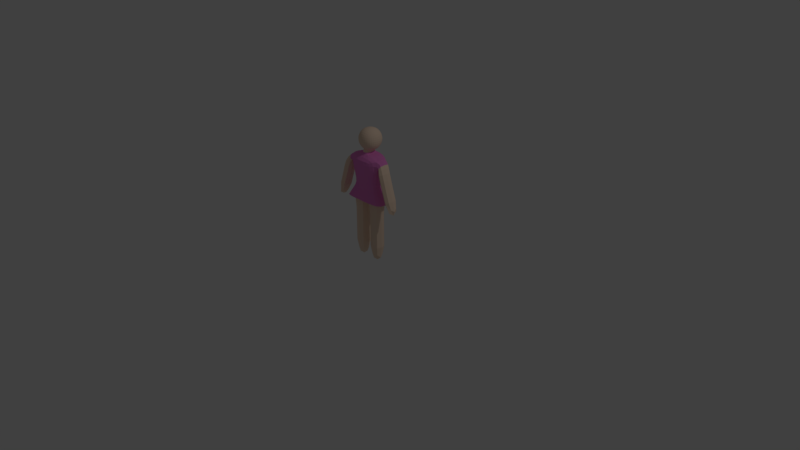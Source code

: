 # Source: gal.blend  (saved by Blender 2.79.0; exported with 4.5.12 LTS)
import bpy
from mathutils import Matrix  # noqa: F401  (used for matrix-valued properties, if any)

bpy.ops.wm.read_factory_settings(use_empty=True)
scene = bpy.context.scene
scene.name = 'Scene'

# ---- collections
col_collection_1 = bpy.data.collections.new('Collection 1'); scene.collection.children.link(col_collection_1)

# ---- materials (node trees are filled in below, after node groups)
mat_skin = bpy.data.materials.new('Skin')
mat_skin.alpha_threshold = 0.0
mat_skin.use_transparent_shadow = False
mat_skin.diffuse_color = (0.8714, 0.6654, 0.5149, 1.0)
mat_skin.roughness = 0.5
mat_material_001 = bpy.data.materials.new('Material.001')
mat_material_001.alpha_threshold = 0.0
mat_material_001.use_transparent_shadow = False
mat_material_001.diffuse_color = (0.8, 0.2265, 0.6176, 1.0)
mat_material_001.roughness = 0.5

# ---- material node trees

# ---- world
world_world = bpy.data.worlds.new('World'); scene.world = world_world
world_world.color = (0.05088, 0.05088, 0.05088)
world_world.use_sun_shadow = False
world_world.sun_shadow_jitter_overblur = 0.0
world_world.cycles.sampling_method = 'MANUAL'

# ---- cameras
cam_camera = bpy.data.cameras.new('Camera')
cam_camera.clip_end = 100.0
cam_camera.lens = 35.0
cam_camera.sensor_width = 32.0
cam_camera.sensor_height = 18.0
cam_camera.ortho_scale = 7.314
cam_camera.dof.focus_distance = 0.0
cam_camera.dof.aperture_fstop = 128.0

# ---- lights
light_lamp = bpy.data.lights.new('Lamp', 'POINT')
light_lamp.transmission_factor = 0.0
light_lamp.cutoff_distance = 30.0
light_lamp.energy = 100.0
light_lamp.shadow_buffer_clip_start = 1.001
light_lamp.shadow_soft_size = 0.1
light_lamp.shadow_maximum_resolution = 0.006
light_lamp.use_absolute_resolution = True

# ---- meshes
me_cube_001 = bpy.data.meshes.new('Cube.001')
me_cube_001.from_pydata([(-0.09601, 1.559, 0.011), (-0.07713, 1.561, 0.06247), (-0.07713, 1.508, 0.008986), (-0.06244, 1.515, 0.0549), (-0.09601, 1.615, 0.011), (-0.07713, 1.667, 0.008986), (-0.07713, 1.613, 0.06247), (-0.06244, 1.659, 0.0549), (-0.09601, 1.615, -0.04511), (-0.07713, 1.613, -0.09658), (-0.07713, 1.667, -0.04309), (-0.06244, 1.659, -0.08901), (-0.09601, 1.559, -0.04511), (-0.07713, 1.508, -0.04309), (-0.07713, 1.561, -0.09658), (-0.06244, 1.515, -0.08901), (0.01189, 1.559, -0.153), (-0.03958, 1.561, -0.1341), (0.01391, 1.508, -0.1341), (-0.03201, 1.515, -0.1194), (0.01189, 1.615, -0.153), (0.01391, 1.667, -0.1341), (-0.03958, 1.613, -0.1341), (-0.03201, 1.659, -0.1194), (0.068, 1.615, -0.153), (0.1195, 1.613, -0.1341), (0.06598, 1.667, -0.1341), (0.1119, 1.659, -0.1194), (0.068, 1.559, -0.153), (0.06598, 1.508, -0.1341), (0.1195, 1.561, -0.1341), (0.1119, 1.515, -0.1194), (0.1759, 1.559, -0.04511), (0.157, 1.561, -0.09658), (0.157, 1.508, -0.04309), (0.1423, 1.515, -0.08901), (0.1759, 1.615, -0.04511), (0.157, 1.667, -0.04309), (0.157, 1.613, -0.09658), (0.1423, 1.659, -0.08901), (0.1759, 1.615, 0.011), (0.157, 1.613, 0.06247), (0.157, 1.667, 0.008986), (0.1423, 1.659, 0.0549), (0.1759, 1.559, 0.011), (0.157, 1.508, 0.008986), (0.157, 1.561, 0.06247), (0.1423, 1.515, 0.0549), (0.068, 1.559, 0.1189), (0.1195, 1.561, 0.1), (0.06598, 1.508, 0.1), (0.1119, 1.515, 0.08533), (0.068, 1.615, 0.1189), (0.06598, 1.667, 0.1), (0.1195, 1.613, 0.1), (0.1119, 1.659, 0.08533), (0.01189, 1.615, 0.1189), (-0.03958, 1.613, 0.1), (0.01391, 1.667, 0.1), (-0.03201, 1.659, 0.08533), (0.01189, 1.559, 0.1189), (0.01391, 1.508, 0.1), (-0.03958, 1.561, 0.1), (-0.03201, 1.515, 0.08533), (0.01391, 1.47, -0.09658), (-0.03958, 1.47, -0.04309), (-0.03201, 1.485, -0.08901), (0.1195, 1.47, -0.04309), (0.06598, 1.47, -0.09658), (0.1119, 1.485, -0.08901), (0.1195, 1.47, 0.008986), (0.1119, 1.485, 0.0549), (-0.03958, 1.47, 0.008986), (-0.03201, 1.485, 0.0549), (0.068, 1.723, -0.04511), (0.06598, 1.704, -0.09658), (0.1195, 1.704, -0.04309), (0.1119, 1.689, -0.08901), (0.01189, 1.723, -0.04511), (-0.03958, 1.704, -0.04309), (0.01391, 1.704, -0.09658), (-0.03201, 1.689, -0.08901), (0.01189, 1.723, 0.011), (0.01391, 1.704, 0.06247), (-0.03958, 1.704, 0.008986), (-0.03201, 1.689, 0.0549), (0.068, 1.723, 0.011), (0.1195, 1.704, 0.008986), (0.06598, 1.704, 0.06247), (0.1119, 1.689, 0.0549), (-0.138, 1.309, -0.1187), (-0.0604, 1.298, 0.1417), (-0.08212, 1.37, 0.1127), (-0.07542, 1.381, -0.1155), (-0.1038, 1.391, -6.147e-08), (-0.1514, 1.304, 0.1055), (-0.3413, 1.158, 0.03407), (-0.1747, 0.6344, -2.98e-08), (0.008588, 0.8846, -3.725e-08), (-0.07039, 0.9081, -0.09056), (0.008588, 0.9081, -0.09483), (0.009252, 1.42, -0.07865), (0.008588, 1.391, -0.1227), (0.008588, 1.38, 0.1185), (-0.07709, 0.897, 0.1061), (0.008588, 0.9016, 0.1119), (0.008588, 1.298, 0.1534), (-0.047, 1.309, -0.1709), (0.008588, 1.309, -0.1838), (-0.1905, 0.8372, 0.1183), (0.01242, 1.067, -0.1091), (0.01001, 1.188, -0.1617), (0.2589, 0.8372, 0.1183), (-0.03459, 1.067, -0.1022), (-0.04241, 1.188, -0.1537), (-0.05504, 0.9623, 0.1206), (0.01242, 1.067, 0.128), (0.01001, 1.188, 0.1433), (0.05423, 0.9623, -0.1234), (-0.1499, 1.067, 0.001032), (-0.1781, 1.188, 0.0002401), (0.01002, 0.9623, 0.1316), (-0.118, 1.067, 0.08885), (-0.139, 1.188, 0.09894), (0.2017, 0.9623, 0.08954), (-0.04593, 1.067, 0.1181), (-0.05504, 1.188, 0.1324), (-0.1338, 0.9623, 0.08954), (-0.1067, 1.067, -0.08136), (-0.1263, 1.188, -0.1101), (-0.3777, 0.8904, -0.04441), (-0.2941, 1.146, -0.04474), (-0.2469, 1.134, 0.03407), (-0.2941, 1.146, 0.1129), (-0.431, 0.7311, 0.03407), (-0.4209, 0.9096, 0.03407), (-0.3346, 0.8712, 0.03407), (-0.3777, 0.8904, 0.1125), (-0.1747, 0.1839, -1.118e-08), (-0.09378, 0.6344, -0.08088), (-0.01289, 0.6344, -2.98e-08), (-0.09378, 0.6344, 0.08088), (-0.09378, -0.01635, 0.0), (-0.01289, 0.1839, -1.118e-08), (-0.09378, 0.1839, -0.08088), (-0.09378, 0.1839, 0.08088), (-0.2083, 1.301, 0.08088), (-0.2427, 1.267, 0.09704), (-0.1982, 1.25, -5.96e-08), (-0.2078, 1.242, 0.01703), (-0.2083, 1.301, -0.08088), (-0.2427, 1.267, -0.06298), (-0.2183, 1.351, -5.96e-08), (-0.2776, 1.292, 0.01703), (0.2059, 1.309, -0.1187), (0.1284, 1.298, 0.1417), (0.1501, 1.37, 0.1127), (0.1434, 1.381, -0.1155), (0.1718, 1.391, -6.333e-08), (0.2193, 1.304, 0.1055), (0.4093, 1.158, 0.03407), (0.2427, 0.6344, -2.98e-08), (0.05548, 0.8846, -3.725e-08), (0.1384, 0.9081, -0.09056), (0.05548, 0.9081, -0.09483), (0.07956, 1.42, -6.706e-08), (0.05548, 1.391, -0.1227), (0.05548, 1.38, 0.1185), (0.1451, 0.897, 0.1061), (0.05548, 0.9016, 0.1119), (0.05548, 1.298, 0.1534), (0.115, 1.309, -0.1709), (0.05548, 1.309, -0.1838), (0.01002, 0.9623, -0.1234), (0.05208, 1.067, -0.1091), (0.05422, 1.188, -0.1617), (0.2357, 0.9623, -0.00682), (0.1024, 1.067, -0.1022), (0.1103, 1.188, -0.1537), (-0.2333, 0.8257, -0.01022), (0.05208, 1.067, 0.128), (0.05422, 1.188, 0.1433), (-0.1677, 0.9623, -0.00682), (0.2177, 1.067, 0.001032), (0.246, 1.188, 0.0002401), (0.3016, 0.8257, -0.01022), (0.1858, 1.067, 0.08885), (0.2069, 1.188, 0.09894), (-0.1733, 0.8559, -0.1208), (0.1137, 1.067, 0.1181), (0.123, 1.188, 0.1324), (0.2417, 0.8559, -0.1208), (0.1745, 1.067, -0.08136), (0.1943, 1.188, -0.1101), (0.4457, 0.8904, -0.04441), (0.3621, 1.146, -0.04474), (0.3149, 1.134, 0.03407), (0.3621, 1.146, 0.1129), (0.499, 0.7311, 0.03407), (0.4889, 0.9096, 0.03407), (0.4026, 0.8712, 0.03407), (0.4457, 0.8904, 0.1125), (0.2427, 0.1839, -1.304e-08), (0.1618, 0.6344, -0.08088), (0.08088, 0.6344, -2.98e-08), (0.1618, 0.6344, 0.08088), (0.1618, -0.01635, 0.0), (0.08088, 0.1839, -1.304e-08), (0.1618, 0.1839, -0.08088), (0.1618, 0.1839, 0.08088), (0.2763, 1.301, 0.08088), (0.3107, 1.267, 0.09704), (0.2662, 1.25, -5.96e-08), (0.2758, 1.242, 0.01703), (0.2763, 1.301, -0.08088), (0.3107, 1.267, -0.06298), (0.2863, 1.351, -5.96e-08), (0.3456, 1.292, 0.01703), (0.01121, 1.451, 0.07236), (0.05078, 1.443, -0.07369), (-0.01164, 1.42, -6.706e-08), (0.05485, 1.42, 0.07865), (0.05485, 1.42, -0.07865), (0.009252, 1.42, 0.07865), (0.07601, 1.449, 0.003035), (0.05042, 1.454, 0.07183), (-0.008146, 1.45, 0.002879), (0.01073, 1.442, -0.07394), (0.008925, 1.454, -0.05653), (-0.01194, 1.455, 0.01012), (0.08584, 1.454, 0.01034), (0.01049, 1.472, 0.06461), (0.06872, 1.472, 0.0641), (0.07054, 1.453, -0.054), (0.0006154, 0.8796, -0.1696), (-0.07288, 0.8796, -0.1569), (0.0006154, 0.8694, 0.1732), (-0.2445, 0.8428, -0.01783), (-0.1989, 0.8498, 0.1158), (-0.09059, 0.8622, 0.1578), (-0.1812, 0.8612, -0.1345), (0.0626, 0.8796, -0.1696), (0.1413, 0.8796, -0.1569), (0.0626, 0.8694, 0.1732), (0.3129, 0.8428, -0.01783), (0.2673, 0.8498, 0.1158), (0.159, 0.8622, 0.1578), (0.2496, 0.8612, -0.1345), (0.123, 0.9623, 0.1206), (0.0617, 0.8861, -0.1497), (0.001599, 0.8861, -0.1497), (-0.08684, 0.8576, 0.1581), (0.1104, 0.9623, -0.1128), (-0.1211, 0.9623, -0.09266), (0.001599, 0.8693, 0.1731), (0.1891, 0.9623, -0.09266), (0.1552, 0.8576, 0.1581), (0.138, 0.8861, -0.1387), (-0.04241, 0.9623, -0.1128), (-0.06966, 0.8861, -0.1387), (0.0617, 0.8693, 0.1731), (0.05423, 0.9623, 0.1316), (-0.09838, 1.587, 0.0115), (-0.07919, 1.587, 0.06389), (-0.08891, 1.56, 0.03789), (-0.08891, 1.532, 0.009993), (-0.07139, 1.511, 0.03348), (-0.07139, 1.536, 0.05916), (-0.09838, 1.616, -0.01705), (-0.07919, 1.668, -0.01705), (-0.08891, 1.642, 0.009993), (-0.08891, 1.614, 0.03789), (-0.07139, 1.638, 0.05916), (-0.07139, 1.663, 0.03348), (-0.09838, 1.587, -0.04561), (-0.07919, 1.587, -0.098), (-0.08891, 1.614, -0.072), (-0.08891, 1.642, -0.0441), (-0.07139, 1.663, -0.06759), (-0.07139, 1.638, -0.09326), (-0.09838, 1.558, -0.01705), (-0.07919, 1.506, -0.01705), (-0.08891, 1.532, -0.0441), (-0.08891, 1.56, -0.072), (-0.07139, 1.536, -0.09326), (-0.07139, 1.511, -0.06759), (0.01139, 1.587, -0.1554), (-0.041, 1.587, -0.1362), (-0.015, 1.56, -0.1459), (0.0129, 1.532, -0.1459), (-0.01059, 1.511, -0.1284), (-0.03627, 1.536, -0.1284), (0.03994, 1.616, -0.1554), (0.03994, 1.668, -0.1362), (0.0129, 1.642, -0.1459), (-0.015, 1.614, -0.1459), (-0.03627, 1.638, -0.1284), (-0.01059, 1.663, -0.1284), (0.0685, 1.587, -0.1554), (0.1209, 1.587, -0.1362), (0.09489, 1.614, -0.1459), (0.06699, 1.642, -0.1459), (0.09048, 1.663, -0.1284), (0.1162, 1.638, -0.1284), (0.03994, 1.558, -0.1554), (0.03994, 1.506, -0.1362), (0.06699, 1.532, -0.1459), (0.09489, 1.56, -0.1459), (0.1162, 1.536, -0.1284), (0.09048, 1.511, -0.1284), (0.1783, 1.587, -0.04561), (0.1591, 1.587, -0.098), (0.1688, 1.56, -0.072), (0.1688, 1.532, -0.0441), (0.1513, 1.511, -0.06759), (0.1513, 1.536, -0.09326), (0.1783, 1.616, -0.01705), (0.1591, 1.668, -0.01705), (0.1688, 1.642, -0.0441), (0.1688, 1.614, -0.072), (0.1513, 1.638, -0.09326), (0.1513, 1.663, -0.06759), (0.1783, 1.587, 0.0115), (0.1591, 1.587, 0.06389), (0.1688, 1.614, 0.03789), (0.1688, 1.642, 0.009993), (0.1513, 1.663, 0.03348), (0.1513, 1.638, 0.05916), (0.1783, 1.558, -0.01705), (0.1591, 1.506, -0.01705), (0.1688, 1.532, 0.009993), (0.1688, 1.56, 0.03789), (0.1513, 1.536, 0.05916), (0.1513, 1.511, 0.03348), (0.0685, 1.587, 0.1213), (0.1209, 1.587, 0.1021), (0.09489, 1.56, 0.1118), (0.06699, 1.532, 0.1118), (0.09048, 1.511, 0.09428), (0.1162, 1.536, 0.09428), (0.03994, 1.616, 0.1213), (0.03994, 1.668, 0.1021), (0.06699, 1.642, 0.1118), (0.09489, 1.614, 0.1118), (0.1162, 1.638, 0.09428), (0.09048, 1.663, 0.09428), (0.01139, 1.587, 0.1213), (-0.041, 1.587, 0.1021), (-0.015, 1.614, 0.1118), (0.0129, 1.642, 0.1118), (-0.01059, 1.663, 0.09428), (-0.03627, 1.638, 0.09428), (0.03994, 1.558, 0.1213), (0.03994, 1.506, 0.1021), (0.0129, 1.532, 0.1118), (-0.015, 1.56, 0.1118), (-0.03627, 1.536, 0.09428), (-0.01059, 1.511, 0.09428), (0.03984, 1.452, -0.06451), (0.03994, 1.468, -0.098), (0.01216, 1.459, -0.07486), (-0.01574, 1.459, -0.04696), (-0.03627, 1.476, -0.06759), (-0.01059, 1.476, -0.09326), (0.08264, 1.451, -0.01944), (0.1209, 1.468, -0.01705), (0.09553, 1.459, -0.04632), (0.06763, 1.459, -0.07423), (0.09048, 1.476, -0.09326), (0.1162, 1.476, -0.06759), (0.03977, 1.473, 0.07189), (0.08093, 1.461, 0.03748), (0.09935, 1.459, 0.009829), (0.1162, 1.476, 0.03348), (0.09117, 1.476, 0.05956), (-0.007346, 1.452, -0.02013), (-0.041, 1.468, -0.01705), (-0.02096, 1.459, 0.009773), (-0.00571, 1.462, 0.03733), (-0.01145, 1.476, 0.05969), (-0.03627, 1.476, 0.03348), (0.03994, 1.725, -0.04561), (0.03994, 1.706, -0.098), (0.06699, 1.716, -0.072), (0.09489, 1.716, -0.0441), (0.1162, 1.698, -0.06759), (0.09048, 1.698, -0.09326), (0.01139, 1.725, -0.01705), (-0.041, 1.706, -0.01705), (-0.015, 1.716, -0.0441), (0.0129, 1.716, -0.072), (-0.01059, 1.698, -0.09326), (-0.03627, 1.698, -0.06759), (0.03994, 1.725, 0.0115), (0.03994, 1.706, 0.06389), (0.0129, 1.716, 0.03789), (-0.015, 1.716, 0.009993), (-0.03627, 1.698, 0.03348), (-0.01059, 1.698, 0.05916), (0.0685, 1.725, -0.01705), (0.1209, 1.706, -0.01705), (0.09489, 1.716, 0.009993), (0.06699, 1.716, 0.03789), (0.09048, 1.698, 0.05916), (0.1162, 1.698, 0.03348), (-0.04956, 1.498, -0.08665), (-0.06067, 1.486, -0.04259), (-0.06067, 1.486, 0.008482), (-0.04956, 1.498, 0.05254), (-0.04956, 1.517, 0.07245), (-0.06067, 1.561, 0.08356), (-0.06067, 1.613, 0.08356), (-0.04956, 1.657, 0.07245), (-0.04956, 1.677, 0.05254), (-0.06067, 1.688, 0.008482), (-0.06067, 1.688, -0.04259), (-0.04956, 1.677, -0.08665), (-0.04956, 1.657, -0.1066), (-0.06067, 1.613, -0.1177), (-0.06067, 1.561, -0.1177), (-0.04956, 1.517, -0.1066), (0.1095, 1.498, -0.1066), (0.06548, 1.486, -0.1177), (0.01441, 1.486, -0.1177), (-0.02965, 1.498, -0.1066), (-0.02965, 1.677, -0.1066), (0.01441, 1.688, -0.1177), (0.06548, 1.688, -0.1177), (0.1095, 1.677, -0.1066), (0.1294, 1.657, -0.1066), (0.1406, 1.613, -0.1177), (0.1406, 1.561, -0.1177), (0.1294, 1.517, -0.1066), (0.1294, 1.498, 0.05254), (0.1406, 1.486, 0.008482), (0.1406, 1.486, -0.04259), (0.1294, 1.498, -0.08665), (0.1294, 1.677, -0.08665), (0.1406, 1.688, -0.04259), (0.1406, 1.688, 0.008482), (0.1294, 1.677, 0.05254), (0.1294, 1.657, 0.07245), (0.1406, 1.613, 0.08356), (0.1406, 1.561, 0.08356), (0.1294, 1.517, 0.07245), (-0.02965, 1.498, 0.07245), (0.01355, 1.487, 0.0841), (0.06616, 1.487, 0.08397), (0.1095, 1.498, 0.07245), (0.1095, 1.677, 0.07245), (0.06548, 1.688, 0.08356), (0.01441, 1.688, 0.08356), (-0.02965, 1.677, 0.07245), (-0.1375, 0.8803, 0.1063), (-0.1069, 1.3, 0.1269), (-0.1223, 1.357, -0.1127), (0.1651, 0.9623, 0.1073), (-0.05851, 0.9144, -0.1074), (-0.06583, 1.341, 0.1359), (-0.1249, 0.8951, -0.09598), (-0.1893, 0.8073, -0.002554), (-0.134, 1.348, 0.108), (-0.1779, 1.371, -6.007e-08), (-0.08793, 0.8279, -0.0833), (-0.08961, 0.8251, 0.08719), (-0.09713, 0.9623, 0.1073), (-0.01322, 0.9623, -0.1207), (-0.05411, 1.357, -0.1466), (-0.07118, 0.8934, 0.1317), (-0.09674, 1.389, -0.06931), (-0.09842, 1.386, 0.06862), (-0.007523, 0.822, -3.539e-08), (-0.0219, 0.9081, -0.09376), (-0.03532, 1.409, -6.566e-08), (-0.02316, 1.389, -0.1209), (-0.02483, 1.378, 0.1171), (-0.02357, 0.8999, 0.1105), (0.0312, 0.9623, -0.1234), (0.224, 0.9623, -0.06642), (0.2272, 0.9623, 0.05541), (-0.08404, 1.067, 0.1059), (-0.09842, 1.188, 0.1185), (-0.0868, 1.309, -0.1507), (-0.07947, 1.188, -0.138), (-0.06704, 1.067, -0.09358), (-0.1873, 1.306, 0.08704), (-0.1683, 1.188, 0.06305), (-0.1419, 1.067, 0.05719), (-0.184, 1.307, -0.09034), (-0.1652, 1.188, -0.06547), (-0.1391, 1.067, -0.05377), (-0.0194, 1.298, 0.1505), (-0.01638, 1.188, 0.1406), (-0.01125, 1.067, 0.1255), (-0.01605, 1.309, -0.1814), (-0.01322, 1.188, -0.1605), (-0.008415, 1.067, -0.1074), (-0.03493, 1.01, -0.09824), (-0.03816, 1.127, -0.1217), (-0.04585, 1.249, -0.1771), (-0.1486, 1.01, -0.0006548), (-0.1627, 1.127, 0.0005582), (-0.1915, 1.234, 5.999e-05), (-0.1177, 1.01, 0.08655), (-0.1275, 1.127, 0.09384), (-0.1483, 1.247, 0.1032), (-0.04633, 1.01, 0.1149), (-0.05008, 1.127, 0.1255), (-0.05906, 1.246, 0.138), (-0.1063, 1.01, -0.07938), (-0.1156, 1.127, -0.09335), (-0.1351, 1.249, -0.1218), (-0.3752, 1.049, 0.03407), (-0.3302, 1.034, 0.1126), (-0.3302, 1.034, -0.04449), (-0.2852, 1.019, 0.03407), (-0.3295, 1.155, -0.024), (-0.2158, 1.339, 0.06066), (-0.2587, 1.137, -0.02608), (-0.2587, 1.137, 0.09421), (-0.4492, 0.7878, 0.03407), (-0.4177, 0.7709, 0.09292), (-0.4177, 0.7709, -0.02479), (-0.3862, 0.754, 0.03407), (-0.3454, 0.876, -0.02599), (-0.4101, 0.9048, -0.02358), (-0.4101, 0.9048, 0.09172), (-0.3454, 0.876, 0.09413), (-0.1747, 0.3967, -2.142e-08), (-0.09378, 0.3967, -0.08088), (-0.09378, 0.3967, 0.08088), (-0.01289, 0.3967, -2.142e-08), (-0.1544, 0.6344, -0.06066), (-0.1544, 0.6344, 0.06066), (-0.03311, 0.6344, -0.06066), (-0.03311, 0.6344, 0.06066), (-0.1544, 0.03372, -2.794e-09), (-0.09378, 0.03372, -0.06066), (-0.09378, 0.03372, 0.06066), (-0.03311, 0.03372, -2.794e-09), (-0.1544, 0.1839, -0.06066), (-0.1544, 0.1839, 0.06066), (-0.03311, 0.1839, 0.06066), (-0.03311, 0.1839, -0.06066), (-0.2158, 1.339, -0.06066), (-0.2689, 1.286, -0.04254), (-0.3295, 1.155, 0.09213), (-0.2689, 1.286, 0.0766), (-0.2007, 1.263, -0.06066), (-0.2165, 1.248, -0.04341), (-0.2007, 1.263, 0.06066), (-0.2165, 1.248, 0.07748), (-0.2236, 1.288, 0.08492), (-0.2661, 1.224, 0.1091), (-0.2023, 1.249, 0.004258), (-0.2207, 1.21, 0.02981), (-0.2236, 1.288, -0.07641), (-0.2661, 1.224, -0.04946), (-0.2449, 1.327, 0.004258), (-0.3114, 1.238, 0.02981), (0.2056, 0.8803, 0.1063), (0.1749, 1.3, 0.1269), (0.1903, 1.357, -0.1127), (-0.2226, 0.8286, 0.07376), (0.1266, 0.9144, -0.1074), (0.1338, 1.341, 0.1359), (0.193, 0.8951, -0.09598), (0.2574, 0.8073, -0.002554), (0.202, 1.348, 0.108), (0.2459, 1.371, -6.054e-08), (0.1559, 0.8279, -0.0833), (0.1576, 0.8251, 0.08719), (-0.1592, 0.9623, 0.05541), (-0.1561, 0.9623, -0.06642), (0.05703, 0.9144, -0.1155), (0.1221, 1.357, -0.1466), (0.05548, 1.36, -0.1589), (0.1393, 0.8934, 0.1317), (0.05703, 0.902, 0.1427), (0.05548, 1.344, 0.1461), (0.1647, 1.389, -0.06931), (0.05532, 1.409, -0.09077), (0.1664, 1.386, 0.06862), (0.05532, 1.407, 0.08974), (0.05548, 0.8905, -0.06415), (0.05548, 0.8888, 0.06842), (0.07453, 0.822, -3.539e-08), (0.03105, 0.8846, -3.725e-08), (0.08891, 0.9081, -0.09376), (0.03105, 0.9081, -0.09483), (0.07338, 1.42, -0.05899), (0.1033, 1.409, -6.612e-08), (0.03105, 1.391, -0.1227), (0.09017, 1.389, -0.1209), (0.03105, 1.38, 0.1185), (0.09184, 1.378, 0.1171), (0.09058, 0.8999, 0.1105), (0.03105, 0.9021, 0.1119), (0.2909, 0.8286, 0.07376), (-0.1174, 0.8785, -0.1287), (-0.2183, 0.8333, -0.08971), (0.2866, 0.8333, -0.08971), (0.1858, 0.8785, -0.1287), (0.1519, 1.067, 0.1059), (0.1664, 1.188, 0.1185), (0.1548, 1.309, -0.1507), (0.1474, 1.188, -0.138), (0.1349, 1.067, -0.09358), (0.2553, 1.306, 0.08704), (0.2362, 1.188, 0.06305), (0.2098, 1.067, 0.05719), (0.2519, 1.307, -0.09034), (0.2331, 1.188, -0.06547), (0.2069, 1.067, -0.05377), (0.03105, 1.298, 0.1534), (0.03119, 1.188, 0.1433), (0.03142, 1.067, 0.128), (0.08641, 1.298, 0.1505), (0.08338, 1.188, 0.1406), (0.07824, 1.067, 0.1255), (0.08306, 1.309, -0.1814), (0.08023, 1.188, -0.1605), (0.0754, 1.067, -0.1074), (0.03105, 1.309, -0.183), (0.03119, 1.188, -0.1609), (0.03142, 1.067, -0.1091), (0.05217, 1.01, -0.1071), (0.05305, 1.127, -0.1278), (0.05516, 1.249, -0.188), (0.1028, 1.01, -0.09824), (0.106, 1.127, -0.1217), (0.1138, 1.249, -0.1771), (0.05217, 1.01, 0.1248), (0.05305, 1.127, 0.1359), (0.05516, 1.246, 0.1495), (0.2164, 1.01, -0.0006549), (0.2306, 1.127, 0.0005582), (0.2594, 1.234, 5.999e-05), (0.1855, 1.01, 0.08655), (0.1954, 1.127, 0.09384), (0.2162, 1.247, 0.1032), (0.1142, 1.01, 0.1149), (0.118, 1.127, 0.1255), (0.127, 1.246, 0.138), (0.1741, 1.01, -0.07938), (0.1835, 1.127, -0.09335), (0.203, 1.249, -0.1218), (0.4432, 1.049, 0.03407), (0.3982, 1.034, 0.1126), (0.3982, 1.034, -0.04449), (0.3532, 1.019, 0.03407), (0.3975, 1.155, -0.024), (0.2838, 1.339, 0.06066), (0.3267, 1.137, -0.02608), (0.3267, 1.137, 0.09421), (0.5172, 0.7878, 0.03407), (0.4857, 0.7709, 0.09292), (0.4857, 0.7709, -0.02479), (0.4542, 0.754, 0.03407), (0.4134, 0.876, -0.02599), (0.4781, 0.9048, -0.02358), (0.4781, 0.9048, 0.09172), (0.4134, 0.876, 0.09413), (0.2427, 0.3967, -2.189e-08), (0.1618, 0.3967, -0.08088), (0.1618, 0.3967, 0.08088), (0.08088, 0.3967, -2.189e-08), (0.2224, 0.6344, -0.06066), (0.2224, 0.6344, 0.06066), (0.1011, 0.6344, -0.06066), (0.1011, 0.6344, 0.06066), (0.2224, 0.03372, -3.26e-09), (0.1618, 0.03372, -0.06066), (0.1618, 0.03372, 0.06066), (0.1011, 0.03372, -3.26e-09), (0.2224, 0.1839, -0.06066), (0.2224, 0.1839, 0.06066), (0.1011, 0.1839, 0.06066), (0.1011, 0.1839, -0.06066), (0.2838, 1.339, -0.06066), (0.3369, 1.286, -0.04254), (0.3975, 1.155, 0.09213), (0.3369, 1.286, 0.0766), (0.2687, 1.263, -0.06066), (0.2845, 1.248, -0.04341), (0.2687, 1.263, 0.06066), (0.2845, 1.248, 0.07748), (0.2916, 1.288, 0.08492), (0.3341, 1.224, 0.1091), (0.2703, 1.249, 0.004258), (0.2887, 1.21, 0.02981), (0.2916, 1.288, -0.07641), (0.3341, 1.224, -0.04946), (0.3129, 1.327, 0.004258), (0.3794, 1.238, 0.02981), (0.00684, 0.9144, -0.1155), (0.008588, 1.36, -0.1589), (0.00684, 0.902, 0.1427), (0.008588, 1.344, 0.1461), (0.008754, 1.409, -0.09077), (0.008754, 1.407, 0.08974), (0.008588, 0.8905, -0.06415), (0.008588, 0.8888, 0.06842), (0.01232, 1.01, -0.1071), (0.01132, 1.127, -0.1278), (0.008942, 1.249, -0.188), (0.01232, 1.01, 0.1248), (0.01132, 1.127, 0.1359), (0.008942, 1.246, 0.1495), (-0.01013, 1.431, 0.0007197), (0.05352, 1.429, -0.0763), (0.05343, 1.432, 0.07583), (0.078, 1.431, 0.0007586), (0.009955, 1.429, -0.07636), (0.01008, 1.431, 0.07596), (0.07338, 1.42, 0.05899), (-0.006413, 1.42, -0.05899), (0.0311, 1.42, -0.07865), (-0.006413, 1.42, 0.05899), (0.0311, 1.42, 0.07865), (0.07004, 1.444, -0.05458), (-0.003186, 1.451, 0.05483), (0.06947, 1.451, 0.05484), (-0.00376, 1.444, -0.05459), (0.07446, 1.452, -0.03482), (0.0591, 1.451, -0.06782), (-0.003666, 1.453, -0.03539), (0.01069, 1.452, -0.06834), (0.0325, 1.45, -0.06865), (0.07827, 1.452, 0.008693), (-0.008879, 1.453, 0.008375), (0.07327, 1.463, 0.04341), (0.05808, 1.467, 0.06832), (-0.002583, 1.465, 0.04317), (0.01168, 1.468, 0.06839), (0.03283, 1.466, 0.06867), (0.03052, 1.441, -0.07402), (0.03057, 1.45, 0.07239), (-0.2172, 0.8122, 0.1267), (-0.1225, 0.875, -0.1449), (-0.08179, 0.8617, -0.1625), (-0.198, 0.8311, -0.1415), (-0.2654, 0.8006, -0.01723), (-0.2331, 0.8446, 0.06904), (-0.2286, 0.8474, -0.1004), (-0.101, 0.8328, 0.1715), (-0.03639, 0.8668, 0.1694), (-0.03196, 0.8796, -0.1665), (-0.1491, 0.8564, 0.1396), (-0.05554, 0.9199, -0.1357), (-0.2015, 0.9107, -0.01377), (-0.1622, 0.9124, 0.09892), (-0.07037, 0.9155, 0.135), (-0.1474, 0.9153, -0.1136), (0.2858, 0.8122, 0.1267), (0.1909, 0.875, -0.1449), (0.1503, 0.8617, -0.1625), (0.2666, 0.8311, -0.1415), (0.3339, 0.8006, -0.01723), (0.3015, 0.8446, 0.06904), (0.2971, 0.8474, -0.1004), (0.06504, 0.8617, -0.1751), (0.1695, 0.8328, 0.1715), (0.06504, 0.8447, 0.1881), (0.03031, 0.8702, 0.1732), (0.1035, 0.8668, 0.1694), (0.09907, 0.8796, -0.1665), (0.03031, 0.8796, -0.1696), (0.2175, 0.8564, 0.1396), (0.05785, 0.9199, -0.1476), (0.1237, 0.9199, -0.1357), (0.05785, 0.9173, 0.1479), (0.2697, 0.9107, -0.01377), (0.2304, 0.9124, 0.09892), (0.1385, 0.9155, 0.135), (0.2156, 0.9153, -0.1136), (-0.002141, 0.8617, -0.1751), (-0.002141, 0.8447, 0.1881), (0.005968, 0.9199, -0.1476), (0.005968, 0.9173, 0.1479), (-0.01638, 0.9623, 0.1288), (0.0312, 0.9623, 0.1316), (0.08025, 0.9623, -0.1207), (0.2115, 0.848, 0.1407), (-0.1432, 0.848, 0.1407), (0.08341, 0.9623, 0.1288), (0.03039, 0.8861, -0.1497), (0.09706, 0.8861, -0.1469), (-0.02998, 0.8861, -0.1469), (-0.03428, 0.865, 0.1693), (0.1461, 0.9623, -0.1025), (-0.07817, 0.9623, -0.1025), (0.03039, 0.8707, 0.1731), (0.1014, 0.865, 0.1693), (-0.1008, 1.587, -0.01705), (-0.09118, 1.587, 0.03888), (-0.09118, 1.643, -0.01705), (-0.09118, 1.587, -0.07299), (-0.09118, 1.531, -0.01705), (-0.08227, 1.534, 0.03581), (-0.08227, 1.64, 0.03581), (-0.08227, 1.64, -0.06992), (-0.08227, 1.534, -0.06992), (0.03994, 1.587, -0.1578), (-0.01599, 1.587, -0.1482), (0.03994, 1.643, -0.1482), (0.09588, 1.587, -0.1482), (0.03994, 1.531, -0.1482), (-0.01292, 1.534, -0.1393), (-0.01292, 1.64, -0.1393), (0.09281, 1.64, -0.1393), (0.09281, 1.534, -0.1393), (0.1807, 1.587, -0.01705), (0.1711, 1.587, -0.07299), (0.1711, 1.643, -0.01705), (0.1711, 1.587, 0.03888), (0.1711, 1.531, -0.01705), (0.1622, 1.534, -0.06992), (0.1622, 1.64, -0.06992), (0.1622, 1.64, 0.03581), (0.1622, 1.534, 0.03581), (0.03994, 1.587, 0.1237), (0.09588, 1.587, 0.1141), (0.03994, 1.643, 0.1141), (-0.01599, 1.587, 0.1141), (0.03994, 1.531, 0.1141), (0.09281, 1.534, 0.1052), (0.09281, 1.64, 0.1052), (-0.01292, 1.64, 0.1052), (-0.01292, 1.534, 0.1052), (0.03992, 1.457, -0.07771), (0.09941, 1.457, -0.01765), (-0.02067, 1.457, -0.01782), (-0.0131, 1.465, -0.07063), (0.09297, 1.465, -0.07047), (0.09629, 1.465, 0.0357), (-0.01757, 1.466, 0.03567), (0.03994, 1.728, -0.01705), (0.03994, 1.718, -0.07299), (-0.01599, 1.718, -0.01705), (0.03994, 1.718, 0.03888), (0.09588, 1.718, -0.01705), (0.09281, 1.709, -0.06992), (-0.01292, 1.709, -0.06992), (-0.01292, 1.709, 0.03581), (0.09281, 1.709, 0.03581), (-0.0561, 1.491, -0.06637), (-0.06246, 1.485, -0.01705), (-0.0561, 1.491, 0.03226), (-0.0561, 1.538, 0.07899), (-0.06246, 1.587, 0.08535), (-0.0561, 1.636, 0.07899), (-0.0561, 1.683, 0.03226), (-0.06246, 1.689, -0.01705), (-0.0561, 1.683, -0.06637), (-0.0561, 1.636, -0.1131), (-0.06246, 1.587, -0.1195), (-0.0561, 1.538, -0.1131), (0.08926, 1.491, -0.1131), (0.03994, 1.485, -0.1195), (-0.009374, 1.491, -0.1131), (-0.009374, 1.683, -0.1131), (0.03994, 1.689, -0.1195), (0.08926, 1.683, -0.1131), (0.136, 1.636, -0.1131), (0.1424, 1.587, -0.1195), (0.136, 1.538, -0.1131), (0.136, 1.491, 0.03226), (0.1424, 1.485, -0.01705), (0.136, 1.491, -0.06637), (0.136, 1.683, -0.06637), (0.1424, 1.689, -0.01705), (0.136, 1.683, 0.03226), (0.136, 1.636, 0.07899), (0.1424, 1.587, 0.08535), (0.136, 1.538, 0.07899), (-0.009588, 1.491, 0.07913), (0.0399, 1.486, 0.08735), (0.08943, 1.491, 0.0791), (0.08926, 1.683, 0.07899), (0.03994, 1.689, 0.08535), (-0.009374, 1.683, 0.07899), (-0.04318, 1.504, 0.06607), (-0.04318, 1.67, 0.06607), (-0.04318, 1.504, -0.1002), (-0.04318, 1.67, -0.1002), (0.1231, 1.504, 0.06607), (0.1231, 1.67, 0.06607), (0.1231, 1.504, -0.1002), (0.1231, 1.67, -0.1002), (-0.117, 0.8772, 0.1258), (-0.1037, 1.331, 0.1248), (-0.09888, 0.9002, -0.1087), (-0.08806, 1.344, -0.1372), (-0.164, 0.8392, -0.07341), (-0.1661, 0.8368, 0.0726), (-0.1775, 1.359, 0.07228), (-0.1757, 1.361, -0.07303), (-0.021, 0.9144, -0.1135), (-0.01783, 1.359, -0.156), (-0.02416, 0.8988, 0.14), (-0.02076, 1.343, 0.1435), (-0.02269, 1.408, -0.07407), (-0.02296, 1.406, 0.07346), (-0.02146, 0.8483, -0.07), (-0.02173, 0.847, 0.07268), (-0.08435, 1.01, 0.1029), (-0.09059, 1.127, 0.1124), (-0.1048, 1.246, 0.1236), (-0.08497, 1.249, -0.1566), (-0.0727, 1.127, -0.1114), (-0.06727, 1.01, -0.08908), (-0.1863, 1.248, 0.07117), (-0.1539, 1.127, 0.05987), (-0.1409, 1.01, 0.05552), (-0.1842, 1.248, -0.07409), (-0.1509, 1.127, -0.05891), (-0.138, 1.01, -0.05471), (-0.01865, 1.246, 0.1466), (-0.01359, 1.127, 0.1333), (-0.01147, 1.01, 0.1223), (-0.01534, 1.249, -0.1864), (-0.01061, 1.127, -0.1265), (-0.008624, 1.01, -0.1049), (-0.3639, 1.045, 0.09182), (-0.3639, 1.045, -0.02369), (-0.2965, 1.023, 0.09415), (-0.2965, 1.023, -0.02601), (-0.4309, 0.8137, 0.07713), (-0.4309, 0.8137, -0.008994), (-0.3837, 0.7901, 0.0782), (-0.3837, 0.7901, -0.01007), (-0.1544, 0.3967, -0.06066), (-0.1544, 0.3967, 0.06066), (-0.03311, 0.3967, -0.06066), (-0.03311, 0.3967, 0.06066), (-0.1387, 0.07265, -0.04494), (-0.1387, 0.07265, 0.04494), (-0.04884, 0.07265, -0.04494), (-0.04884, 0.07265, 0.04494), (-0.2396, 1.317, -0.05613), (-0.3001, 1.234, -0.02884), (-0.3001, 1.234, 0.08846), (-0.2396, 1.317, 0.06465), (-0.2076, 1.259, -0.05635), (-0.232, 1.213, -0.03045), (-0.2076, 1.259, 0.06487), (-0.232, 1.213, 0.09007), (0.1852, 0.8772, 0.1258), (0.1717, 1.331, 0.1248), (0.167, 0.9002, -0.1087), (0.1561, 1.344, -0.1372), (0.2321, 0.8392, -0.07341), (0.2341, 0.8368, 0.0726), (0.2455, 1.359, 0.07228), (0.2436, 1.361, -0.07303), (0.03089, 0.9144, -0.1155), (0.08802, 0.9144, -0.1135), (0.08484, 1.359, -0.156), (0.03105, 1.36, -0.1587), (0.09119, 0.8988, 0.14), (0.03089, 0.903, 0.1427), (0.03105, 1.344, 0.1461), (0.08777, 1.343, 0.1435), (0.09005, 1.408, -0.07407), (0.03106, 1.409, -0.09077), (0.09032, 1.406, 0.07346), (0.03106, 1.407, 0.08974), (0.03105, 0.8905, -0.06415), (0.08883, 0.8483, -0.07), (0.03105, 0.889, 0.06842), (0.08909, 0.847, 0.07268), (0.1522, 1.01, 0.1029), (0.1585, 1.127, 0.1124), (0.1728, 1.246, 0.1236), (0.1529, 1.249, -0.1566), (0.1406, 1.127, -0.1114), (0.1351, 1.01, -0.08908), (0.2543, 1.248, 0.07117), (0.2218, 1.127, 0.05987), (0.2087, 1.01, 0.05552), (0.2522, 1.248, -0.07409), (0.2188, 1.127, -0.05891), (0.2059, 1.01, -0.05471), (0.03108, 1.246, 0.1495), (0.03131, 1.127, 0.1359), (0.03141, 1.01, 0.1248), (0.08565, 1.246, 0.1466), (0.08058, 1.127, 0.1333), (0.07847, 1.01, 0.1223), (0.08235, 1.249, -0.1864), (0.0776, 1.127, -0.1265), (0.07562, 1.01, -0.1049), (0.03108, 1.249, -0.1868), (0.03131, 1.127, -0.1276), (0.03141, 1.01, -0.1071), (0.4319, 1.045, 0.09182), (0.4319, 1.045, -0.02369), (0.3645, 1.023, 0.09415), (0.3645, 1.023, -0.02601), (0.4989, 0.8137, 0.07713), (0.4989, 0.8137, -0.008994), (0.4517, 0.7901, 0.0782), (0.4517, 0.7901, -0.01007), (0.2224, 0.3967, -0.06066), (0.2224, 0.3967, 0.06066), (0.1011, 0.3967, -0.06066), (0.1011, 0.3967, 0.06066), (0.2067, 0.07265, -0.04494), (0.2067, 0.07265, 0.04494), (0.1168, 0.07265, -0.04494), (0.1168, 0.07265, 0.04494), (0.3076, 1.317, -0.05613), (0.3681, 1.234, -0.02884), (0.3681, 1.234, 0.08846), (0.3076, 1.317, 0.06465), (0.2756, 1.259, -0.05635), (0.3, 1.213, -0.03045), (0.2756, 1.259, 0.06487), (0.3, 1.213, 0.09007), (-0.005196, 1.43, -0.05705), (-0.005052, 1.431, 0.05711), (0.07197, 1.43, -0.05705), (0.03097, 1.429, -0.07638), (0.07183, 1.431, 0.05711), (0.03099, 1.431, 0.07597), (0.07879, 1.452, -0.01574), (0.06856, 1.449, -0.05602), (0.04395, 1.451, -0.06885), (0.0001712, 1.45, -0.05619), (0.02493, 1.448, -0.0711), (-0.007601, 1.453, -0.01612), (0.0777, 1.459, 0.03121), (-0.006566, 1.46, 0.03088), (0.06757, 1.461, 0.05859), (0.04368, 1.47, 0.07055), (0.001121, 1.462, 0.05841), (0.02536, 1.462, 0.06989), (-0.2534, 0.8035, 0.07671), (-0.1641, 0.8231, 0.1519), (-0.09738, 0.9187, -0.1243), (-0.1353, 0.854, -0.1509), (-0.03744, 0.8617, -0.1719), (-0.2486, 0.8082, -0.1062), (-0.1917, 0.9111, 0.05915), (-0.188, 0.9118, -0.08347), (-0.04224, 0.8403, 0.184), (-0.025, 0.9166, 0.1446), (-0.02129, 0.9199, -0.1447), (-0.1196, 0.914, 0.1195), (0.3219, 0.8035, 0.07671), (0.2326, 0.8231, 0.1519), (0.1655, 0.9187, -0.1243), (0.2038, 0.854, -0.1509), (0.1046, 0.8617, -0.1719), (0.3171, 0.8082, -0.1062), (0.2599, 0.9111, 0.05915), (0.2562, 0.9118, -0.08347), (0.03004, 0.8617, -0.1751), (0.1094, 0.8403, 0.184), (0.03004, 0.8461, 0.1881), (0.03082, 0.9175, 0.1479), (0.09207, 0.9166, 0.1446), (0.08837, 0.9199, -0.1447), (0.03082, 0.9199, -0.1476), (0.1878, 0.914, 0.1195)], [], [(0, 262, 794, 280), (0, 280, 798, 265), (0, 265, 799, 264), (0, 264, 795, 262), (1, 263, 795, 264), (1, 264, 799, 267), (1, 267, 849, 410), (1, 410, 850, 263), (2, 265, 798, 281), (2, 281, 847, 407), (2, 407, 848, 266), (2, 266, 799, 265), (3, 267, 799, 266), (3, 266, 848, 408), (3, 408, 882, 409), (3, 409, 849, 267), (4, 268, 794, 262), (4, 262, 795, 271), (4, 271, 800, 270), (4, 270, 796, 268), (5, 269, 796, 270), (5, 270, 800, 273), (5, 273, 852, 414), (5, 414, 853, 269), (6, 271, 795, 263), (6, 263, 850, 411), (6, 411, 851, 272), (6, 272, 800, 271), (7, 273, 800, 272), (7, 272, 851, 412), (7, 412, 883, 413), (7, 413, 852, 273), (8, 274, 794, 268), (8, 268, 796, 277), (8, 277, 801, 276), (8, 276, 797, 274), (9, 275, 797, 276), (9, 276, 801, 279), (9, 279, 855, 418), (9, 418, 856, 275), (10, 277, 796, 269), (10, 269, 853, 415), (10, 415, 854, 278), (10, 278, 801, 277), (11, 279, 801, 278), (11, 278, 854, 416), (11, 416, 885, 417), (11, 417, 855, 279), (12, 280, 794, 274), (12, 274, 797, 283), (12, 283, 802, 282), (12, 282, 798, 280), (13, 281, 798, 282), (13, 282, 802, 285), (13, 285, 846, 406), (13, 406, 847, 281), (14, 283, 797, 275), (14, 275, 856, 419), (14, 419, 857, 284), (14, 284, 802, 283), (15, 285, 802, 284), (15, 284, 857, 420), (15, 420, 884, 405), (15, 405, 846, 285), (16, 286, 803, 304), (16, 304, 807, 289), (16, 289, 808, 288), (16, 288, 804, 286), (17, 287, 804, 288), (17, 288, 808, 291), (17, 291, 857, 419), (17, 419, 856, 287), (18, 289, 807, 305), (18, 305, 859, 423), (18, 423, 860, 290), (18, 290, 808, 289), (19, 291, 808, 290), (19, 290, 860, 424), (19, 424, 884, 420), (19, 420, 857, 291), (20, 292, 803, 286), (20, 286, 804, 295), (20, 295, 809, 294), (20, 294, 805, 292), (21, 293, 805, 294), (21, 294, 809, 297), (21, 297, 861, 426), (21, 426, 862, 293), (22, 295, 804, 287), (22, 287, 856, 418), (22, 418, 855, 296), (22, 296, 809, 295), (23, 297, 809, 296), (23, 296, 855, 417), (23, 417, 885, 425), (23, 425, 861, 297), (24, 298, 803, 292), (24, 292, 805, 301), (24, 301, 810, 300), (24, 300, 806, 298), (25, 299, 806, 300), (25, 300, 810, 303), (25, 303, 864, 430), (25, 430, 865, 299), (26, 301, 805, 293), (26, 293, 862, 427), (26, 427, 863, 302), (26, 302, 810, 301), (27, 303, 810, 302), (27, 302, 863, 428), (27, 428, 889, 429), (27, 429, 864, 303), (28, 304, 803, 298), (28, 298, 806, 307), (28, 307, 811, 306), (28, 306, 807, 304), (29, 305, 807, 306), (29, 306, 811, 309), (29, 309, 858, 422), (29, 422, 859, 305), (30, 307, 806, 299), (30, 299, 865, 431), (30, 431, 866, 308), (30, 308, 811, 307), (31, 309, 811, 308), (31, 308, 866, 432), (31, 432, 888, 421), (31, 421, 858, 309), (32, 310, 812, 328), (32, 328, 816, 313), (32, 313, 817, 312), (32, 312, 813, 310), (33, 311, 813, 312), (33, 312, 817, 315), (33, 315, 866, 431), (33, 431, 865, 311), (34, 313, 816, 329), (34, 329, 868, 435), (34, 435, 869, 314), (34, 314, 817, 313), (35, 315, 817, 314), (35, 314, 869, 436), (35, 436, 888, 432), (35, 432, 866, 315), (36, 316, 812, 310), (36, 310, 813, 319), (36, 319, 818, 318), (36, 318, 814, 316), (37, 317, 814, 318), (37, 318, 818, 321), (37, 321, 870, 438), (37, 438, 871, 317), (38, 319, 813, 311), (38, 311, 865, 430), (38, 430, 864, 320), (38, 320, 818, 319), (39, 321, 818, 320), (39, 320, 864, 429), (39, 429, 889, 437), (39, 437, 870, 321), (40, 322, 812, 316), (40, 316, 814, 325), (40, 325, 819, 324), (40, 324, 815, 322), (41, 323, 815, 324), (41, 324, 819, 327), (41, 327, 873, 442), (41, 442, 874, 323), (42, 325, 814, 317), (42, 317, 871, 439), (42, 439, 872, 326), (42, 326, 819, 325), (43, 327, 819, 326), (43, 326, 872, 440), (43, 440, 887, 441), (43, 441, 873, 327), (44, 328, 812, 322), (44, 322, 815, 331), (44, 331, 820, 330), (44, 330, 816, 328), (45, 329, 816, 330), (45, 330, 820, 333), (45, 333, 867, 434), (45, 434, 868, 329), (46, 331, 815, 323), (46, 323, 874, 443), (46, 443, 875, 332), (46, 332, 820, 331), (47, 333, 820, 332), (47, 332, 875, 444), (47, 444, 886, 433), (47, 433, 867, 333), (48, 334, 821, 352), (48, 352, 825, 337), (48, 337, 826, 336), (48, 336, 822, 334), (49, 335, 822, 336), (49, 336, 826, 339), (49, 339, 875, 443), (49, 443, 874, 335), (50, 337, 825, 353), (50, 353, 877, 447), (50, 447, 878, 338), (50, 338, 826, 337), (51, 339, 826, 338), (51, 338, 878, 448), (51, 448, 886, 444), (51, 444, 875, 339), (52, 340, 821, 334), (52, 334, 822, 343), (52, 343, 827, 342), (52, 342, 823, 340), (53, 341, 823, 342), (53, 342, 827, 345), (53, 345, 879, 450), (53, 450, 880, 341), (54, 343, 822, 335), (54, 335, 874, 442), (54, 442, 873, 344), (54, 344, 827, 343), (55, 345, 827, 344), (55, 344, 873, 441), (55, 441, 887, 449), (55, 449, 879, 345), (56, 346, 821, 340), (56, 340, 823, 349), (56, 349, 828, 348), (56, 348, 824, 346), (57, 347, 824, 348), (57, 348, 828, 351), (57, 351, 851, 411), (57, 411, 850, 347), (58, 349, 823, 341), (58, 341, 880, 451), (58, 451, 881, 350), (58, 350, 828, 349), (59, 351, 828, 350), (59, 350, 881, 452), (59, 452, 883, 412), (59, 412, 851, 351), (60, 352, 821, 346), (60, 346, 824, 355), (60, 355, 829, 354), (60, 354, 825, 352), (61, 353, 825, 354), (61, 354, 829, 357), (61, 357, 876, 446), (61, 446, 877, 353), (62, 355, 824, 347), (62, 347, 850, 410), (62, 410, 849, 356), (62, 356, 829, 355), (63, 357, 829, 356), (63, 356, 849, 409), (63, 409, 882, 445), (63, 445, 876, 357), (64, 359, 830, 360), (64, 360, 833, 363), (64, 363, 860, 423), (64, 423, 859, 359), (65, 361, 832, 376), (65, 376, 847, 406), (65, 406, 846, 362), (65, 362, 833, 361), (66, 363, 833, 362), (66, 362, 846, 405), (66, 405, 884, 424), (66, 424, 860, 363), (67, 365, 831, 366), (67, 366, 834, 369), (67, 369, 869, 435), (67, 435, 868, 365), (68, 367, 830, 359), (68, 359, 859, 422), (68, 422, 858, 368), (68, 368, 834, 367), (69, 369, 834, 368), (69, 368, 858, 421), (69, 421, 888, 436), (69, 436, 869, 369), (70, 372, 831, 365), (70, 365, 868, 434), (70, 434, 867, 373), (70, 373, 835, 372), (71, 374, 835, 373), (71, 373, 867, 433), (71, 433, 886, 448), (71, 448, 878, 374), (72, 376, 832, 377), (72, 377, 836, 380), (72, 380, 848, 407), (72, 407, 847, 376), (73, 380, 836, 379), (73, 379, 876, 445), (73, 445, 882, 408), (73, 408, 848, 380), (74, 381, 837, 399), (74, 399, 841, 384), (74, 384, 842, 383), (74, 383, 838, 381), (75, 382, 838, 383), (75, 383, 842, 386), (75, 386, 863, 427), (75, 427, 862, 382), (76, 384, 841, 400), (76, 400, 871, 438), (76, 438, 870, 385), (76, 385, 842, 384), (77, 386, 842, 385), (77, 385, 870, 437), (77, 437, 889, 428), (77, 428, 863, 386), (78, 387, 837, 381), (78, 381, 838, 390), (78, 390, 843, 389), (78, 389, 839, 387), (79, 388, 839, 389), (79, 389, 843, 392), (79, 392, 854, 415), (79, 415, 853, 388), (80, 390, 838, 382), (80, 382, 862, 426), (80, 426, 861, 391), (80, 391, 843, 390), (81, 392, 843, 391), (81, 391, 861, 425), (81, 425, 885, 416), (81, 416, 854, 392), (82, 393, 837, 387), (82, 387, 839, 396), (82, 396, 844, 395), (82, 395, 840, 393), (83, 394, 840, 395), (83, 395, 844, 398), (83, 398, 881, 451), (83, 451, 880, 394), (84, 396, 839, 388), (84, 388, 853, 414), (84, 414, 852, 397), (84, 397, 844, 396), (85, 398, 844, 397), (85, 397, 852, 413), (85, 413, 883, 452), (85, 452, 881, 398), (86, 399, 837, 393), (86, 393, 840, 402), (86, 402, 845, 401), (86, 401, 841, 399), (87, 400, 841, 401), (87, 401, 845, 404), (87, 404, 872, 439), (87, 439, 871, 400), (88, 402, 840, 394), (88, 394, 880, 450), (88, 450, 879, 403), (88, 403, 845, 402), (89, 404, 845, 403), (89, 403, 879, 449), (89, 449, 887, 440), (89, 440, 872, 404), (90, 511, 915, 488), (90, 488, 897, 455), (90, 455, 893, 482), (90, 482, 909, 511), (91, 508, 918, 491), (91, 491, 901, 458), (91, 458, 891, 454), (91, 454, 908, 508), (92, 475, 903, 470), (92, 470, 896, 461), (92, 461, 891, 458), (92, 458, 901, 475), (93, 474, 899, 467), (93, 467, 893, 455), (93, 455, 897, 469), (93, 469, 902, 474), (94, 473, 902, 469), (94, 469, 897, 462), (94, 462, 896, 470), (94, 470, 903, 473), (95, 505, 908, 454), (95, 454, 891, 461), (95, 461, 896, 485), (95, 485, 912, 505), (96, 546, 942, 559), (96, 559, 941, 516), (96, 516, 925, 512), (96, 512, 924, 546), (97, 533, 895, 460), (97, 460, 894, 532), (97, 532, 932, 528), (97, 528, 933, 533), (98, 471, 904, 701), (98, 701, 968, 587), (98, 587, 970, 702), (98, 702, 905, 471), (99, 459, 892, 457), (99, 457, 898, 472), (99, 472, 904, 463), (99, 463, 894, 459), (100, 472, 898, 695), (100, 695, 956, 589), (100, 589, 968, 701), (100, 701, 904, 472), (101, 717, 965, 699), (101, 699, 902, 716), (101, 716, 1020, 713), (101, 713, 1023, 717), (102, 592, 959, 696), (102, 696, 899, 474), (102, 474, 902, 699), (102, 699, 965, 592), (103, 594, 967, 700), (103, 700, 903, 475), (103, 475, 901, 698), (103, 698, 962, 594), (104, 453, 895, 464), (104, 464, 905, 476), (104, 476, 900, 468), (104, 468, 890, 453), (105, 476, 905, 702), (105, 702, 970, 597), (105, 597, 961, 697), (105, 697, 900, 476), (106, 708, 984, 614), (106, 614, 962, 698), (106, 698, 901, 491), (106, 491, 918, 708), (107, 499, 909, 482), (107, 482, 893, 467), (107, 467, 899, 494), (107, 494, 921, 499), (108, 705, 921, 494), (108, 494, 899, 696), (108, 696, 959, 623), (108, 623, 993, 705), (109, 563, 895, 453), (109, 453, 890, 784), (109, 784, 1039, 738), (109, 738, 1038, 563), (110, 703, 923, 496), (110, 496, 922, 704), (110, 704, 994, 625), (110, 625, 995, 703), (111, 704, 922, 495), (111, 495, 921, 705), (111, 705, 993, 624), (111, 624, 994, 704), (112, 783, 948, 560), (112, 560, 953, 598), (112, 598, 1050, 754), (112, 754, 1051, 783), (113, 497, 911, 484), (113, 484, 910, 498), (113, 498, 922, 496), (113, 496, 923, 497), (114, 498, 910, 483), (114, 483, 909, 499), (114, 499, 921, 495), (114, 495, 922, 498), (115, 780, 920, 506), (115, 506, 906, 465), (115, 465, 1049, 752), (115, 752, 1047, 780), (116, 706, 986, 616), (116, 616, 985, 707), (116, 707, 919, 493), (116, 493, 920, 706), (117, 707, 985, 615), (117, 615, 984, 708), (117, 708, 918, 492), (117, 492, 919, 707), (118, 477, 995, 626), (118, 626, 992, 782), (118, 782, 1063, 769), (118, 769, 1064, 477), (119, 500, 914, 487), (119, 487, 913, 501), (119, 501, 916, 490), (119, 490, 917, 500), (120, 501, 913, 486), (120, 486, 912, 502), (120, 502, 915, 489), (120, 489, 916, 501), (121, 781, 986, 706), (121, 706, 920, 780), (121, 780, 1047, 779), (121, 779, 1061, 781), (122, 503, 906, 480), (122, 480, 907, 504), (122, 504, 913, 487), (122, 487, 914, 503), (123, 504, 907, 481), (123, 481, 908, 505), (123, 505, 912, 486), (123, 486, 913, 504), (124, 479, 980, 638), (124, 638, 972, 456), (124, 456, 1065, 773), (124, 773, 1056, 479), (125, 506, 920, 493), (125, 493, 919, 507), (125, 507, 907, 480), (125, 480, 906, 506), (126, 507, 919, 492), (126, 492, 918, 508), (126, 508, 908, 481), (126, 481, 907, 507), (127, 465, 906, 503), (127, 503, 914, 572), (127, 572, 1044, 751), (127, 751, 1049, 465), (128, 509, 917, 490), (128, 490, 916, 510), (128, 510, 910, 484), (128, 484, 911, 509), (129, 510, 916, 489), (129, 489, 915, 511), (129, 511, 909, 483), (129, 483, 910, 510), (130, 525, 925, 514), (130, 514, 927, 524), (130, 524, 931, 522), (130, 522, 929, 525), (131, 516, 941, 557), (131, 557, 945, 518), (131, 518, 927, 514), (131, 514, 925, 516), (132, 518, 945, 555), (132, 555, 947, 519), (132, 519, 926, 515), (132, 515, 927, 518), (133, 519, 947, 553), (133, 553, 942, 546), (133, 546, 924, 513), (133, 513, 926, 519), (134, 523, 930, 521), (134, 521, 928, 520), (134, 520, 929, 522), (134, 522, 931, 523), (135, 526, 924, 512), (135, 512, 925, 525), (135, 525, 929, 520), (135, 520, 928, 526), (136, 524, 927, 515), (136, 515, 926, 527), (136, 527, 930, 523), (136, 523, 931, 524), (137, 527, 926, 513), (137, 513, 924, 526), (137, 526, 928, 521), (137, 521, 930, 527), (138, 541, 933, 528), (138, 528, 932, 540), (138, 540, 936, 536), (138, 536, 937, 541), (139, 532, 894, 463), (139, 463, 904, 534), (139, 534, 934, 529), (139, 529, 932, 532), (140, 534, 904, 471), (140, 471, 905, 535), (140, 535, 935, 531), (140, 531, 934, 534), (141, 535, 905, 464), (141, 464, 895, 533), (141, 533, 933, 530), (141, 530, 935, 535), (142, 536, 936, 537), (142, 537, 938, 539), (142, 539, 939, 538), (142, 538, 937, 536), (143, 543, 934, 531), (143, 531, 935, 542), (143, 542, 939, 539), (143, 539, 938, 543), (144, 540, 932, 529), (144, 529, 934, 543), (144, 543, 938, 537), (144, 537, 936, 540), (145, 542, 935, 530), (145, 530, 933, 541), (145, 541, 937, 538), (145, 538, 939, 542), (146, 550, 912, 485), (146, 485, 896, 517), (146, 517, 943, 552), (146, 552, 946, 550), (147, 551, 946, 552), (147, 552, 943, 547), (147, 547, 942, 553), (147, 553, 947, 551), (148, 548, 915, 502), (148, 502, 912, 550), (148, 550, 946, 554), (148, 554, 944, 548), (149, 549, 944, 554), (149, 554, 946, 551), (149, 551, 947, 555), (149, 555, 945, 549), (150, 544, 897, 488), (150, 488, 915, 548), (150, 548, 944, 556), (150, 556, 940, 544), (151, 545, 940, 556), (151, 556, 944, 549), (151, 549, 945, 557), (151, 557, 941, 545), (152, 517, 896, 462), (152, 462, 897, 544), (152, 544, 940, 558), (152, 558, 943, 517), (153, 547, 943, 558), (153, 558, 940, 545), (153, 545, 941, 559), (153, 559, 942, 547), (154, 611, 981, 646), (154, 646, 975, 605), (154, 605, 951, 562), (154, 562, 955, 611), (155, 617, 987, 643), (155, 643, 974, 561), (155, 561, 949, 565), (155, 565, 963, 617), (156, 582, 966, 595), (156, 595, 963, 565), (156, 565, 949, 568), (156, 568, 954, 582), (157, 575, 958, 593), (157, 593, 964, 580), (157, 580, 955, 562), (157, 562, 951, 575), (158, 580, 964, 591), (158, 591, 966, 582), (158, 582, 954, 569), (158, 569, 955, 580), (159, 561, 974, 640), (159, 640, 978, 608), (159, 608, 954, 568), (159, 568, 949, 561), (160, 694, 1014, 681), (160, 681, 996, 647), (160, 647, 997, 651), (160, 651, 1013, 694), (161, 567, 953, 668), (161, 668, 1005, 663), (161, 663, 1004, 667), (161, 667, 952, 567), (162, 584, 969, 586), (162, 586, 971, 585), (162, 585, 970, 587), (162, 587, 968, 584), (163, 564, 950, 566), (163, 566, 952, 570), (163, 570, 969, 588), (163, 588, 957, 564), (164, 574, 957, 588), (164, 588, 969, 584), (164, 584, 968, 589), (164, 589, 956, 574), (165, 715, 966, 591), (165, 591, 964, 590), (165, 590, 1022, 712), (165, 712, 1024, 715), (166, 576, 959, 592), (166, 592, 965, 581), (166, 581, 964, 593), (166, 593, 958, 576), (167, 583, 967, 594), (167, 594, 962, 579), (167, 579, 963, 595), (167, 595, 966, 583), (168, 571, 953, 560), (168, 560, 948, 577), (168, 577, 960, 596), (168, 596, 971, 571), (169, 585, 971, 596), (169, 596, 960, 578), (169, 578, 961, 597), (169, 597, 970, 585), (170, 614, 984, 634), (170, 634, 987, 617), (170, 617, 963, 579), (170, 579, 962, 614), (171, 605, 975, 631), (171, 631, 990, 620), (171, 620, 958, 575), (171, 575, 951, 605), (172, 620, 990, 628), (172, 628, 993, 623), (172, 623, 959, 576), (172, 576, 958, 620), (173, 466, 923, 703), (173, 703, 995, 477), (173, 477, 1064, 778), (173, 778, 1048, 466), (174, 622, 992, 626), (174, 626, 995, 625), (174, 625, 994, 627), (174, 627, 991, 622), (175, 621, 991, 627), (175, 627, 994, 624), (175, 624, 993, 628), (175, 628, 990, 621), (176, 478, 983, 635), (176, 635, 980, 479), (176, 479, 1056, 772), (176, 772, 1057, 478), (177, 607, 977, 629), (177, 629, 992, 622), (177, 622, 991, 630), (177, 630, 976, 607), (178, 606, 976, 630), (178, 630, 991, 621), (178, 621, 990, 631), (178, 631, 975, 606), (179, 600, 894, 460), (179, 460, 895, 563), (179, 563, 1038, 742), (179, 742, 1043, 600), (180, 616, 986, 632), (180, 632, 989, 619), (180, 619, 988, 633), (180, 633, 985, 616), (181, 615, 985, 633), (181, 633, 988, 618), (181, 618, 987, 634), (181, 634, 984, 615), (182, 572, 914, 500), (182, 500, 917, 573), (182, 573, 1045, 750), (182, 750, 1044, 572), (183, 610, 980, 635), (183, 635, 983, 613), (183, 613, 982, 636), (183, 636, 979, 610), (184, 609, 979, 636), (184, 636, 982, 612), (184, 612, 981, 637), (184, 637, 978, 609), (185, 598, 953, 567), (185, 567, 952, 601), (185, 601, 1055, 758), (185, 758, 1050, 598), (186, 603, 972, 638), (186, 638, 980, 610), (186, 610, 979, 639), (186, 639, 973, 603), (187, 604, 973, 639), (187, 639, 979, 609), (187, 609, 978, 640), (187, 640, 974, 604), (188, 599, 892, 459), (188, 459, 894, 600), (188, 600, 1043, 741), (188, 741, 1041, 599), (189, 619, 989, 641), (189, 641, 972, 603), (189, 603, 973, 642), (189, 642, 988, 619), (190, 618, 988, 642), (190, 642, 973, 604), (190, 604, 974, 643), (190, 643, 987, 618), (191, 601, 952, 566), (191, 566, 950, 602), (191, 602, 1053, 757), (191, 757, 1055, 601), (192, 613, 983, 644), (192, 644, 977, 607), (192, 607, 976, 645), (192, 645, 982, 613), (193, 612, 982, 645), (193, 645, 976, 606), (193, 606, 975, 646), (193, 646, 981, 612), (194, 649, 997, 660), (194, 660, 1001, 657), (194, 657, 1003, 659), (194, 659, 999, 649), (195, 692, 1013, 651), (195, 651, 997, 649), (195, 649, 999, 653), (195, 653, 1017, 692), (196, 690, 1017, 653), (196, 653, 999, 650), (196, 650, 998, 654), (196, 654, 1019, 690), (197, 688, 1019, 654), (197, 654, 998, 648), (197, 648, 996, 681), (197, 681, 1014, 688), (198, 656, 1002, 658), (198, 658, 1003, 657), (198, 657, 1001, 655), (198, 655, 1000, 656), (199, 647, 996, 661), (199, 661, 1000, 655), (199, 655, 1001, 660), (199, 660, 997, 647), (200, 650, 999, 659), (200, 659, 1003, 658), (200, 658, 1002, 662), (200, 662, 998, 650), (201, 648, 998, 662), (201, 662, 1002, 656), (201, 656, 1000, 661), (201, 661, 996, 648), (202, 663, 1005, 676), (202, 676, 1009, 671), (202, 671, 1008, 675), (202, 675, 1004, 663), (203, 570, 952, 667), (203, 667, 1004, 664), (203, 664, 1006, 669), (203, 669, 969, 570), (204, 586, 969, 669), (204, 669, 1006, 666), (204, 666, 1007, 670), (204, 670, 971, 586), (205, 571, 971, 670), (205, 670, 1007, 665), (205, 665, 1005, 668), (205, 668, 953, 571), (206, 672, 1008, 671), (206, 671, 1009, 673), (206, 673, 1011, 674), (206, 674, 1010, 672), (207, 666, 1006, 678), (207, 678, 1010, 674), (207, 674, 1011, 677), (207, 677, 1007, 666), (208, 664, 1004, 675), (208, 675, 1008, 672), (208, 672, 1010, 678), (208, 678, 1006, 664), (209, 665, 1007, 677), (209, 677, 1011, 673), (209, 673, 1009, 676), (209, 676, 1005, 665), (210, 608, 978, 685), (210, 685, 1018, 687), (210, 687, 1015, 652), (210, 652, 954, 608), (211, 687, 1018, 686), (211, 686, 1019, 688), (211, 688, 1014, 682), (211, 682, 1015, 687), (212, 637, 981, 683), (212, 683, 1016, 689), (212, 689, 1018, 685), (212, 685, 978, 637), (213, 689, 1016, 684), (213, 684, 1017, 690), (213, 690, 1019, 686), (213, 686, 1018, 689), (214, 611, 955, 679), (214, 679, 1012, 691), (214, 691, 1016, 683), (214, 683, 981, 611), (215, 691, 1012, 680), (215, 680, 1013, 692), (215, 692, 1017, 684), (215, 684, 1016, 691), (216, 569, 954, 652), (216, 652, 1015, 693), (216, 693, 1012, 679), (216, 679, 955, 569), (217, 693, 1015, 682), (217, 682, 1014, 694), (217, 694, 1013, 680), (217, 680, 1012, 693), (218, 721, 1021, 714), (218, 714, 1025, 737), (218, 737, 1037, 734), (218, 734, 1036, 721), (219, 720, 1022, 710), (219, 710, 1023, 736), (219, 736, 1030, 728), (219, 728, 1028, 725), (219, 725, 1027, 720), (220, 716, 902, 473), (220, 473, 903, 718), (220, 718, 1021, 709), (220, 709, 1020, 716), (221, 719, 967, 583), (221, 583, 966, 715), (221, 715, 1024, 711), (221, 711, 1025, 719), (222, 590, 964, 581), (222, 581, 965, 717), (222, 717, 1023, 710), (222, 710, 1022, 590), (223, 718, 903, 700), (223, 700, 967, 719), (223, 719, 1025, 714), (223, 714, 1021, 718), (224, 722, 1024, 712), (224, 712, 1022, 720), (224, 720, 1027, 724), (224, 724, 1026, 729), (224, 729, 1032, 731), (224, 731, 1034, 722), (225, 737, 1025, 711), (225, 711, 1024, 722), (225, 722, 1034, 732), (225, 732, 1035, 735), (225, 735, 1037, 737), (226, 723, 1020, 709), (226, 709, 1021, 721), (226, 721, 1036, 733), (226, 733, 1033, 730), (226, 730, 1031, 726), (226, 726, 1029, 723), (227, 736, 1023, 713), (227, 713, 1020, 723), (227, 723, 1029, 727), (227, 727, 1030, 736), (228, 358, 1028, 728), (228, 728, 1030, 727), (228, 727, 1029, 726), (228, 726, 1031, 375), (228, 375, 832, 361), (228, 361, 833, 360), (228, 360, 830, 358), (229, 375, 1031, 730), (229, 730, 1033, 378), (229, 378, 836, 377), (229, 377, 832, 375), (230, 371, 1032, 729), (230, 729, 1026, 364), (230, 364, 831, 372), (230, 372, 835, 371), (231, 378, 1033, 733), (231, 733, 1036, 734), (231, 734, 1037, 735), (231, 735, 1035, 370), (231, 370, 877, 446), (231, 446, 876, 379), (231, 379, 836, 378), (232, 370, 1035, 732), (232, 732, 1034, 731), (232, 731, 1032, 371), (232, 371, 835, 374), (232, 374, 878, 447), (232, 447, 877, 370), (233, 364, 1026, 724), (233, 724, 1027, 725), (233, 725, 1028, 358), (233, 358, 830, 367), (233, 367, 834, 366), (233, 366, 831, 364), (234, 776, 1042, 747), (234, 747, 1048, 778), (234, 778, 1064, 767), (234, 767, 1058, 776), (235, 740, 1041, 739), (235, 739, 1040, 749), (235, 749, 1048, 747), (235, 747, 1042, 740), (236, 777, 1060, 764), (236, 764, 1061, 779), (236, 779, 1047, 746), (236, 746, 1046, 777), (237, 742, 1038, 743), (237, 743, 1044, 750), (237, 750, 1045, 744), (237, 744, 1043, 742), (238, 738, 1039, 748), (238, 748, 1049, 751), (238, 751, 1044, 743), (238, 743, 1038, 738), (239, 745, 1046, 746), (239, 746, 1047, 752), (239, 752, 1049, 748), (239, 748, 1039, 745), (240, 741, 1043, 744), (240, 744, 1045, 753), (240, 753, 1040, 739), (240, 739, 1041, 741), (241, 766, 1054, 761), (241, 761, 1058, 767), (241, 767, 1064, 769), (241, 769, 1063, 766), (242, 755, 1053, 756), (242, 756, 1054, 766), (242, 766, 1063, 770), (242, 770, 1052, 755), (243, 764, 1060, 763), (243, 763, 1059, 765), (243, 765, 1062, 771), (243, 771, 1061, 764), (244, 759, 1050, 758), (244, 758, 1055, 760), (244, 760, 1057, 772), (244, 772, 1056, 759), (245, 768, 1051, 754), (245, 754, 1050, 759), (245, 759, 1056, 773), (245, 773, 1065, 768), (246, 765, 1059, 762), (246, 762, 1051, 768), (246, 768, 1065, 774), (246, 774, 1062, 765), (247, 760, 1055, 757), (247, 757, 1053, 755), (247, 755, 1052, 775), (247, 775, 1057, 760), (248, 456, 972, 641), (248, 641, 989, 785), (248, 785, 1062, 774), (248, 774, 1065, 456), (249, 787, 957, 574), (249, 574, 956, 786), (249, 786, 1058, 761), (249, 761, 1054, 787), (250, 786, 956, 695), (250, 695, 898, 788), (250, 788, 1042, 776), (250, 776, 1058, 786), (251, 784, 890, 468), (251, 468, 900, 789), (251, 789, 1046, 745), (251, 745, 1039, 784), (252, 782, 992, 629), (252, 629, 977, 790), (252, 790, 1052, 770), (252, 770, 1063, 782), (253, 573, 917, 509), (253, 509, 911, 791), (253, 791, 1040, 753), (253, 753, 1045, 573), (254, 789, 900, 697), (254, 697, 961, 792), (254, 792, 1060, 777), (254, 777, 1046, 789), (255, 790, 977, 644), (255, 644, 983, 478), (255, 478, 1057, 775), (255, 775, 1052, 790), (256, 793, 960, 577), (256, 577, 948, 783), (256, 783, 1051, 762), (256, 762, 1059, 793), (257, 602, 950, 564), (257, 564, 957, 787), (257, 787, 1054, 756), (257, 756, 1053, 602), (258, 791, 911, 497), (258, 497, 923, 466), (258, 466, 1048, 749), (258, 749, 1040, 791), (259, 788, 898, 457), (259, 457, 892, 599), (259, 599, 1041, 740), (259, 740, 1042, 788), (260, 792, 961, 578), (260, 578, 960, 793), (260, 793, 1059, 763), (260, 763, 1060, 792), (261, 785, 989, 632), (261, 632, 986, 781), (261, 781, 1061, 771), (261, 771, 1062, 785)])
me_cube_001.polygons.foreach_set('material_index', [0, 0, 0, 0, 0, 0, 0, 0, 0, 0, 0, 0, 0, 0, 0, 0, 0, 0, 0, 0, 0, 0, 0, 0, 0, 0, 0, 0, 0, 0, 0, 0, 0, 0, 0, 0, 0, 0, 0, 0, 0, 0, 0, 0, 0, 0, 0, 0, 0, 0, 0, 0, 0, 0, 0, 0, 0, 0, 0, 0, 0, 0, 0, 0, 0, 0, 0, 0, 0, 0, 0, 0, 0, 0, 0, 0, 0, 0, 0, 0, 0, 0, 0, 0, 0, 0, 0, 0, 0, 0, 0, 0, 0, 0, 0, 0, 0, 0, 0, 0, 0, 0, 0, 0, 0, 0, 0, 0, 0, 0, 0, 0, 0, 0, 0, 0, 0, 0, 0, 0, 0, 0, 0, 0, 0, 0, 0, 0, 0, 0, 0, 0, 0, 0, 0, 0, 0, 0, 0, 0, 0, 0, 0, 0, 0, 0, 0, 0, 0, 0, 0, 0, 0, 0, 0, 0, 0, 0, 0, 0, 0, 0, 0, 0, 0, 0, 0, 0, 0, 0, 0, 0, 0, 0, 0, 0, 0, 0, 0, 0, 0, 0, 0, 0, 0, 0, 0, 0, 0, 0, 0, 0, 0, 0, 0, 0, 0, 0, 0, 0, 0, 0, 0, 0, 0, 0, 0, 0, 0, 0, 0, 0, 0, 0, 0, 0, 0, 0, 0, 0, 0, 0, 0, 0, 0, 0, 0, 0, 0, 0, 0, 0, 0, 0, 0, 0, 0, 0, 0, 0, 0, 0, 0, 0, 0, 0, 0, 0, 0, 0, 0, 0, 0, 0, 0, 0, 0, 0, 0, 0, 0, 0, 0, 0, 0, 0, 0, 0, 0, 0, 0, 0, 0, 0, 0, 0, 0, 0, 0, 0, 0, 0, 0, 0, 0, 0, 0, 0, 0, 0, 0, 0, 0, 0, 0, 0, 0, 0, 0, 0, 0, 0, 0, 0, 0, 0, 0, 0, 0, 0, 0, 0, 0, 0, 0, 0, 0, 0, 0, 0, 0, 0, 0, 0, 0, 0, 0, 0, 0, 0, 0, 0, 0, 0, 0, 0, 0, 0, 0, 0, 0, 0, 0, 0, 0, 0, 0, 0, 0, 0, 0, 0, 0, 0, 0, 0, 0, 0, 0, 0, 1, 1, 1, 1, 1, 1, 1, 1, 1, 1, 1, 1, 1, 1, 1, 1, 1, 1, 1, 1, 1, 1, 1, 1, 0, 0, 0, 0, 0, 0, 0, 0, 0, 0, 0, 0, 0, 0, 0, 0, 0, 0, 0, 0, 1, 1, 1, 1, 1, 1, 1, 1, 1, 1, 1, 1, 0, 0, 0, 0, 0, 0, 0, 0, 1, 1, 1, 1, 1, 1, 1, 1, 1, 1, 1, 1, 1, 1, 1, 1, 1, 1, 1, 1, 1, 1, 1, 1, 1, 1, 1, 1, 1, 1, 1, 1, 1, 1, 1, 1, 1, 1, 1, 1, 1, 1, 1, 1, 1, 1, 1, 1, 1, 1, 1, 1, 1, 1, 1, 1, 1, 1, 1, 1, 1, 1, 1, 1, 1, 1, 1, 1, 1, 1, 1, 1, 1, 1, 1, 1, 1, 1, 1, 1, 1, 1, 1, 1, 1, 1, 1, 1, 1, 1, 1, 1, 1, 1, 1, 1, 0, 0, 0, 0, 0, 0, 0, 0, 0, 0, 0, 0, 0, 0, 0, 0, 0, 0, 0, 0, 0, 0, 0, 0, 0, 0, 0, 0, 0, 0, 0, 0, 0, 0, 0, 0, 0, 0, 0, 0, 0, 0, 0, 0, 0, 0, 0, 0, 0, 0, 0, 0, 0, 0, 0, 0, 0, 0, 0, 0, 0, 0, 0, 0, 1, 1, 1, 1, 0, 0, 0, 0, 1, 1, 1, 1, 0, 0, 0, 0, 1, 1, 1, 1, 0, 0, 0, 0, 1, 1, 1, 1, 0, 0, 0, 0, 1, 1, 1, 1, 1, 1, 1, 1, 1, 1, 1, 1, 1, 1, 1, 1, 1, 1, 1, 1, 1, 1, 1, 1, 0, 0, 0, 0, 0, 0, 0, 0, 0, 0, 0, 0, 0, 0, 0, 0, 0, 0, 0, 0, 1, 1, 1, 1, 1, 1, 1, 1, 1, 1, 1, 1, 0, 0, 0, 0, 0, 0, 0, 0, 1, 1, 1, 1, 1, 1, 1, 1, 1, 1, 1, 1, 1, 1, 1, 1, 1, 1, 1, 1, 1, 1, 1, 1, 1, 1, 1, 1, 1, 1, 1, 1, 1, 1, 1, 1, 1, 1, 1, 1, 1, 1, 1, 1, 1, 1, 1, 1, 1, 1, 1, 1, 1, 1, 1, 1, 1, 1, 1, 1, 1, 1, 1, 1, 1, 1, 1, 1, 1, 1, 1, 1, 1, 1, 1, 1, 1, 1, 1, 1, 1, 1, 1, 1, 1, 1, 1, 1, 1, 1, 1, 1, 1, 1, 1, 1, 0, 0, 0, 0, 0, 0, 0, 0, 0, 0, 0, 0, 0, 0, 0, 0, 0, 0, 0, 0, 0, 0, 0, 0, 0, 0, 0, 0, 0, 0, 0, 0, 0, 0, 0, 0, 0, 0, 0, 0, 0, 0, 0, 0, 0, 0, 0, 0, 0, 0, 0, 0, 0, 0, 0, 0, 0, 0, 0, 0, 0, 0, 0, 0, 1, 1, 1, 1, 0, 0, 0, 0, 1, 1, 1, 1, 0, 0, 0, 0, 1, 1, 1, 1, 0, 0, 0, 0, 1, 1, 1, 1, 0, 0, 0, 0, 0, 0, 0, 0, 0, 0, 0, 0, 0, 1, 1, 1, 1, 1, 1, 1, 1, 1, 1, 1, 1, 1, 1, 1, 1, 0, 0, 0, 0, 0, 0, 0, 0, 0, 0, 0, 0, 0, 0, 0, 0, 0, 0, 0, 0, 0, 0, 0, 0, 0, 0, 0, 0, 0, 0, 0, 0, 0, 0, 0, 0, 0, 0, 0, 0, 0, 0, 0, 0, 0, 0, 0, 0, 0, 0, 0, 0, 0, 0, 0, 1, 1, 1, 1, 1, 1, 1, 1, 1, 1, 1, 1, 1, 1, 1, 1, 1, 1, 1, 1, 1, 1, 1, 1, 1, 1, 1, 1, 1, 1, 1, 1, 1, 1, 1, 1, 1, 1, 1, 1, 1, 1, 1, 1, 1, 1, 1, 1, 1, 1, 1, 1, 1, 1, 1, 1, 1, 1, 1, 1, 1, 1, 1, 1, 1, 1, 1, 1, 1, 1, 1, 1, 1, 1, 1, 1, 1, 1, 1, 1, 1, 1, 1, 1, 1, 1, 1, 1, 1, 1, 1, 1, 1, 1, 1, 1, 1, 1, 1, 1, 1, 1, 1, 1, 1, 1, 1, 1, 1, 1, 1, 1])
me_cube_001.materials.append(mat_skin)
me_cube_001.materials.append(mat_material_001)
me_cube_001.use_remesh_preserve_volume = False
me_cube_001.use_remesh_preserve_attributes = False
me_cube_001.use_mirror_vertex_groups = False
me_cube_001.update()

# ---- objects
ob_cube_001 = bpy.data.objects.new('Cube.001', me_cube_001)
ob_lamp = bpy.data.objects.new('Lamp', light_lamp)
ob_camera = bpy.data.objects.new('Camera', cam_camera)

# ---- transforms, parenting, visibility, modifiers, constraints
ob_cube_001.location = (0.0, 0.0, 0.0)
ob_cube_001.rotation_euler = (1.571, 0.0, 0.0)
ob_cube_001.lineart.crease_threshold = 0.0
ob_lamp.location = (4.076, 1.005, 5.904)
ob_lamp.rotation_euler = (0.6503, 0.05522, 1.866)
ob_lamp.lock_rotations_4d = False
ob_lamp.empty_display_type = 'ARROWS'
ob_lamp.color = (0.0, 0.0, 0.0, 0.0)
ob_lamp.lineart.crease_threshold = 0.0
ob_camera.location = (7.481, -6.508, 5.344)
ob_camera.rotation_euler = (1.109, 0.0, 0.8149)
ob_camera.lock_rotations_4d = False
ob_camera.empty_display_type = 'ARROWS'
ob_camera.color = (0.0, 0.0, 0.0, 0.0)
ob_camera.display_type = 'WIRE'
ob_camera.lineart.crease_threshold = 0.0

# ---- collection membership
col_collection_1.objects.link(ob_cube_001)
col_collection_1.objects.link(ob_lamp)
col_collection_1.objects.link(ob_camera)

# ---- scene / render settings (as saved in the file)
scene.camera = ob_camera
scene.frame_start = 1; scene.frame_end = 250; scene.frame_set(1)
scene.render.engine = 'BLENDER_EEVEE_NEXT'
scene.render.resolution_percentage = 50
scene.render.dither_intensity = 0.0
scene.cycles.use_denoising = False
scene.cycles.samples = 128
scene.cycles.sampling_pattern = 'TABULATED_SOBOL'
scene.cycles.use_adaptive_sampling = False
scene.cycles.use_light_tree = False
scene.cycles.blur_glossy = 0.0
scene.cycles.sample_clamp_indirect = 0.0
scene.view_settings.view_transform = 'Standard'
bpy.context.view_layer.update()
